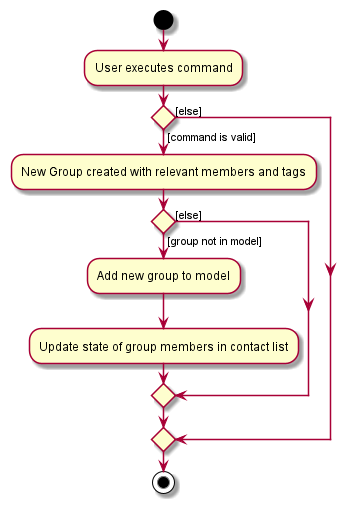

The diagram above was rendered by PlantUML. Its source (embedded in the PNG):
@startuml
start
:User executes command;

'Since the beta syntax does not support placing the condition outside the
'diamond we place it as the true branch instead.

if () then ([command is valid])
    :New Group created with relevant members and tags;

    if () then ([group not in model])
        :Add new group to model;
        :Update state of group members in contact list;

    else ([else])
    endif

else([else])
endif
stop
@enduml